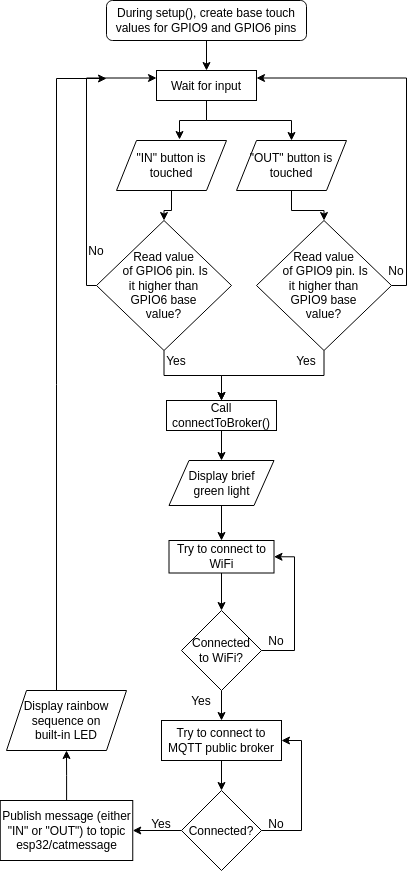

The diagram above was exported from draw.io. Its source (the exported page's mxGraphModel, read from the mxfile embedded in the PNG):
<mxGraphModel dx="655" dy="396" grid="1" gridSize="10" guides="1" tooltips="1" connect="1" arrows="1" fold="1" page="1" pageScale="1" pageWidth="827" pageHeight="1169" math="0" shadow="0">
  <root>
    <mxCell id="WIyWlLk6GJQsqaUBKTNV-0" />
    <mxCell id="WIyWlLk6GJQsqaUBKTNV-1" parent="WIyWlLk6GJQsqaUBKTNV-0" />
    <mxCell id="9zAlbmJsdBc5-82Q8Di1-8" value="" style="edgeStyle=orthogonalEdgeStyle;rounded=0;orthogonalLoop=1;jettySize=auto;html=1;" parent="WIyWlLk6GJQsqaUBKTNV-1" source="WIyWlLk6GJQsqaUBKTNV-3" target="9zAlbmJsdBc5-82Q8Di1-7" edge="1">
      <mxGeometry relative="1" as="geometry" />
    </mxCell>
    <mxCell id="WIyWlLk6GJQsqaUBKTNV-3" value="During setup(), create base touch values for GPIO9 and GPIO6 pins" style="rounded=1;whiteSpace=wrap;html=1;fontSize=12;glass=0;strokeWidth=1;shadow=0;" parent="WIyWlLk6GJQsqaUBKTNV-1" vertex="1">
      <mxGeometry x="120" y="80" width="200" height="40" as="geometry" />
    </mxCell>
    <mxCell id="9zAlbmJsdBc5-82Q8Di1-12" value="" style="edgeStyle=orthogonalEdgeStyle;rounded=0;orthogonalLoop=1;jettySize=auto;html=1;" parent="WIyWlLk6GJQsqaUBKTNV-1" source="9zAlbmJsdBc5-82Q8Di1-7" target="9zAlbmJsdBc5-82Q8Di1-11" edge="1">
      <mxGeometry relative="1" as="geometry" />
    </mxCell>
    <mxCell id="9zAlbmJsdBc5-82Q8Di1-14" style="edgeStyle=orthogonalEdgeStyle;rounded=0;orthogonalLoop=1;jettySize=auto;html=1;entryX=0.573;entryY=-0.02;entryDx=0;entryDy=0;entryPerimeter=0;" parent="WIyWlLk6GJQsqaUBKTNV-1" source="9zAlbmJsdBc5-82Q8Di1-7" target="9zAlbmJsdBc5-82Q8Di1-13" edge="1">
      <mxGeometry relative="1" as="geometry" />
    </mxCell>
    <mxCell id="9zAlbmJsdBc5-82Q8Di1-7" value="Wait for input" style="whiteSpace=wrap;html=1;shadow=0;strokeWidth=1;glass=0;" parent="WIyWlLk6GJQsqaUBKTNV-1" vertex="1">
      <mxGeometry x="170" y="150" width="100" height="30" as="geometry" />
    </mxCell>
    <mxCell id="9zAlbmJsdBc5-82Q8Di1-16" value="" style="edgeStyle=orthogonalEdgeStyle;rounded=0;orthogonalLoop=1;jettySize=auto;html=1;" parent="WIyWlLk6GJQsqaUBKTNV-1" source="9zAlbmJsdBc5-82Q8Di1-11" target="9zAlbmJsdBc5-82Q8Di1-15" edge="1">
      <mxGeometry relative="1" as="geometry" />
    </mxCell>
    <mxCell id="9zAlbmJsdBc5-82Q8Di1-11" value="&quot;OUT&quot; button is touched" style="shape=parallelogram;perimeter=parallelogramPerimeter;whiteSpace=wrap;html=1;fixedSize=1;shadow=0;strokeWidth=1;glass=0;" parent="WIyWlLk6GJQsqaUBKTNV-1" vertex="1">
      <mxGeometry x="250" y="220" width="110" height="50" as="geometry" />
    </mxCell>
    <mxCell id="9zAlbmJsdBc5-82Q8Di1-25" style="edgeStyle=orthogonalEdgeStyle;rounded=0;orthogonalLoop=1;jettySize=auto;html=1;entryX=0.5;entryY=0;entryDx=0;entryDy=0;" parent="WIyWlLk6GJQsqaUBKTNV-1" source="9zAlbmJsdBc5-82Q8Di1-13" target="9zAlbmJsdBc5-82Q8Di1-17" edge="1">
      <mxGeometry relative="1" as="geometry" />
    </mxCell>
    <mxCell id="9zAlbmJsdBc5-82Q8Di1-13" value="&quot;IN&quot; button is touched" style="shape=parallelogram;perimeter=parallelogramPerimeter;whiteSpace=wrap;html=1;fixedSize=1;shadow=0;strokeWidth=1;glass=0;" parent="WIyWlLk6GJQsqaUBKTNV-1" vertex="1">
      <mxGeometry x="130" y="220" width="110" height="50" as="geometry" />
    </mxCell>
    <mxCell id="9zAlbmJsdBc5-82Q8Di1-19" value="" style="edgeStyle=orthogonalEdgeStyle;rounded=0;orthogonalLoop=1;jettySize=auto;html=1;" parent="WIyWlLk6GJQsqaUBKTNV-1" source="9zAlbmJsdBc5-82Q8Di1-15" target="9zAlbmJsdBc5-82Q8Di1-18" edge="1">
      <mxGeometry relative="1" as="geometry" />
    </mxCell>
    <mxCell id="9zAlbmJsdBc5-82Q8Di1-29" style="edgeStyle=orthogonalEdgeStyle;rounded=0;orthogonalLoop=1;jettySize=auto;html=1;entryX=1;entryY=0.25;entryDx=0;entryDy=0;" parent="WIyWlLk6GJQsqaUBKTNV-1" source="9zAlbmJsdBc5-82Q8Di1-15" target="9zAlbmJsdBc5-82Q8Di1-7" edge="1">
      <mxGeometry relative="1" as="geometry">
        <Array as="points">
          <mxPoint x="420" y="365" />
          <mxPoint x="420" y="158" />
        </Array>
      </mxGeometry>
    </mxCell>
    <mxCell id="9zAlbmJsdBc5-82Q8Di1-15" value="&lt;div&gt;Read value&lt;/div&gt;&lt;div&gt;&amp;nbsp;of GPIO9 pin. Is &lt;br&gt;&lt;/div&gt;&lt;div&gt;it higher than &lt;br&gt;&lt;/div&gt;&lt;div&gt;GPIO9 base &lt;br&gt;&lt;/div&gt;&lt;div&gt;value?&lt;/div&gt;" style="rhombus;whiteSpace=wrap;html=1;shadow=0;strokeWidth=1;glass=0;" parent="WIyWlLk6GJQsqaUBKTNV-1" vertex="1">
      <mxGeometry x="270" y="300" width="135" height="130" as="geometry" />
    </mxCell>
    <mxCell id="9zAlbmJsdBc5-82Q8Di1-20" style="edgeStyle=orthogonalEdgeStyle;rounded=0;orthogonalLoop=1;jettySize=auto;html=1;entryX=0.5;entryY=0;entryDx=0;entryDy=0;" parent="WIyWlLk6GJQsqaUBKTNV-1" source="9zAlbmJsdBc5-82Q8Di1-17" target="9zAlbmJsdBc5-82Q8Di1-18" edge="1">
      <mxGeometry relative="1" as="geometry" />
    </mxCell>
    <mxCell id="9zAlbmJsdBc5-82Q8Di1-28" style="edgeStyle=orthogonalEdgeStyle;rounded=0;orthogonalLoop=1;jettySize=auto;html=1;entryX=0;entryY=0.25;entryDx=0;entryDy=0;" parent="WIyWlLk6GJQsqaUBKTNV-1" source="9zAlbmJsdBc5-82Q8Di1-17" target="9zAlbmJsdBc5-82Q8Di1-7" edge="1">
      <mxGeometry relative="1" as="geometry">
        <Array as="points">
          <mxPoint x="100" y="365" />
          <mxPoint x="100" y="158" />
        </Array>
      </mxGeometry>
    </mxCell>
    <mxCell id="9zAlbmJsdBc5-82Q8Di1-17" value="&lt;div&gt;Read value&lt;/div&gt;&lt;div&gt;&amp;nbsp;of GPIO6 pin. Is &lt;br&gt;&lt;/div&gt;&lt;div&gt;it higher than &lt;br&gt;&lt;/div&gt;&lt;div&gt;GPIO6 base &lt;br&gt;&lt;/div&gt;&lt;div&gt;value?&lt;/div&gt;" style="rhombus;whiteSpace=wrap;html=1;shadow=0;strokeWidth=1;glass=0;" parent="WIyWlLk6GJQsqaUBKTNV-1" vertex="1">
      <mxGeometry x="110" y="300" width="135" height="130" as="geometry" />
    </mxCell>
    <mxCell id="9zAlbmJsdBc5-82Q8Di1-24" value="" style="edgeStyle=orthogonalEdgeStyle;rounded=0;orthogonalLoop=1;jettySize=auto;html=1;" parent="WIyWlLk6GJQsqaUBKTNV-1" source="9zAlbmJsdBc5-82Q8Di1-18" target="9zAlbmJsdBc5-82Q8Di1-23" edge="1">
      <mxGeometry relative="1" as="geometry" />
    </mxCell>
    <mxCell id="9zAlbmJsdBc5-82Q8Di1-18" value="Call connectToBroker()" style="whiteSpace=wrap;html=1;shadow=0;strokeWidth=1;glass=0;" parent="WIyWlLk6GJQsqaUBKTNV-1" vertex="1">
      <mxGeometry x="180" y="480" width="110" height="30" as="geometry" />
    </mxCell>
    <mxCell id="9zAlbmJsdBc5-82Q8Di1-35" value="" style="edgeStyle=orthogonalEdgeStyle;rounded=0;orthogonalLoop=1;jettySize=auto;html=1;" parent="WIyWlLk6GJQsqaUBKTNV-1" source="9zAlbmJsdBc5-82Q8Di1-23" target="9zAlbmJsdBc5-82Q8Di1-34" edge="1">
      <mxGeometry relative="1" as="geometry" />
    </mxCell>
    <mxCell id="9zAlbmJsdBc5-82Q8Di1-23" value="&lt;div&gt;Display brief &lt;br&gt;&lt;/div&gt;&lt;div&gt;green light&lt;/div&gt;" style="shape=parallelogram;perimeter=parallelogramPerimeter;whiteSpace=wrap;html=1;fixedSize=1;shadow=0;strokeWidth=1;glass=0;" parent="WIyWlLk6GJQsqaUBKTNV-1" vertex="1">
      <mxGeometry x="182.5" y="540" width="105" height="45" as="geometry" />
    </mxCell>
    <mxCell id="9zAlbmJsdBc5-82Q8Di1-26" value="Yes" style="text;html=1;strokeColor=none;fillColor=none;align=center;verticalAlign=middle;whiteSpace=wrap;rounded=0;" parent="WIyWlLk6GJQsqaUBKTNV-1" vertex="1">
      <mxGeometry x="300" y="430" width="40" height="20" as="geometry" />
    </mxCell>
    <mxCell id="9zAlbmJsdBc5-82Q8Di1-27" value="Yes" style="text;html=1;strokeColor=none;fillColor=none;align=center;verticalAlign=middle;whiteSpace=wrap;rounded=0;" parent="WIyWlLk6GJQsqaUBKTNV-1" vertex="1">
      <mxGeometry x="170" y="430" width="40" height="20" as="geometry" />
    </mxCell>
    <mxCell id="9zAlbmJsdBc5-82Q8Di1-30" value="&lt;div&gt;No&lt;/div&gt;" style="text;html=1;strokeColor=none;fillColor=none;align=center;verticalAlign=middle;whiteSpace=wrap;rounded=0;" parent="WIyWlLk6GJQsqaUBKTNV-1" vertex="1">
      <mxGeometry x="390" y="340" width="40" height="20" as="geometry" />
    </mxCell>
    <mxCell id="9zAlbmJsdBc5-82Q8Di1-33" value="&lt;div&gt;No&lt;/div&gt;" style="text;html=1;strokeColor=none;fillColor=none;align=center;verticalAlign=middle;whiteSpace=wrap;rounded=0;" parent="WIyWlLk6GJQsqaUBKTNV-1" vertex="1">
      <mxGeometry x="90" y="320" width="40" height="20" as="geometry" />
    </mxCell>
    <mxCell id="9zAlbmJsdBc5-82Q8Di1-37" value="" style="edgeStyle=orthogonalEdgeStyle;rounded=0;orthogonalLoop=1;jettySize=auto;html=1;" parent="WIyWlLk6GJQsqaUBKTNV-1" source="9zAlbmJsdBc5-82Q8Di1-34" target="9zAlbmJsdBc5-82Q8Di1-36" edge="1">
      <mxGeometry relative="1" as="geometry" />
    </mxCell>
    <mxCell id="9zAlbmJsdBc5-82Q8Di1-34" value="Try to connect to WiFi" style="whiteSpace=wrap;html=1;shadow=0;strokeWidth=1;glass=0;" parent="WIyWlLk6GJQsqaUBKTNV-1" vertex="1">
      <mxGeometry x="182.5" y="620" width="105" height="32.5" as="geometry" />
    </mxCell>
    <mxCell id="9zAlbmJsdBc5-82Q8Di1-38" style="edgeStyle=orthogonalEdgeStyle;rounded=0;orthogonalLoop=1;jettySize=auto;html=1;entryX=1;entryY=0.5;entryDx=0;entryDy=0;" parent="WIyWlLk6GJQsqaUBKTNV-1" source="9zAlbmJsdBc5-82Q8Di1-36" target="9zAlbmJsdBc5-82Q8Di1-34" edge="1">
      <mxGeometry relative="1" as="geometry">
        <Array as="points">
          <mxPoint x="308" y="730" />
          <mxPoint x="308" y="636" />
        </Array>
      </mxGeometry>
    </mxCell>
    <mxCell id="9zAlbmJsdBc5-82Q8Di1-41" value="" style="edgeStyle=orthogonalEdgeStyle;rounded=0;orthogonalLoop=1;jettySize=auto;html=1;" parent="WIyWlLk6GJQsqaUBKTNV-1" source="9zAlbmJsdBc5-82Q8Di1-36" target="9zAlbmJsdBc5-82Q8Di1-40" edge="1">
      <mxGeometry relative="1" as="geometry" />
    </mxCell>
    <mxCell id="9zAlbmJsdBc5-82Q8Di1-36" value="&lt;div&gt;Connected &lt;br&gt;&lt;/div&gt;&lt;div&gt;to WiFi?&lt;/div&gt;" style="rhombus;whiteSpace=wrap;html=1;shadow=0;strokeWidth=1;glass=0;" parent="WIyWlLk6GJQsqaUBKTNV-1" vertex="1">
      <mxGeometry x="195" y="690" width="80" height="80" as="geometry" />
    </mxCell>
    <mxCell id="9zAlbmJsdBc5-82Q8Di1-39" value="No" style="text;html=1;strokeColor=none;fillColor=none;align=center;verticalAlign=middle;whiteSpace=wrap;rounded=0;" parent="WIyWlLk6GJQsqaUBKTNV-1" vertex="1">
      <mxGeometry x="270" y="710" width="40" height="20" as="geometry" />
    </mxCell>
    <mxCell id="9zAlbmJsdBc5-82Q8Di1-44" value="" style="edgeStyle=orthogonalEdgeStyle;rounded=0;orthogonalLoop=1;jettySize=auto;html=1;" parent="WIyWlLk6GJQsqaUBKTNV-1" source="9zAlbmJsdBc5-82Q8Di1-40" target="9zAlbmJsdBc5-82Q8Di1-43" edge="1">
      <mxGeometry relative="1" as="geometry" />
    </mxCell>
    <mxCell id="9zAlbmJsdBc5-82Q8Di1-40" value="Try to connect to MQTT public broker" style="whiteSpace=wrap;html=1;shadow=0;strokeWidth=1;glass=0;" parent="WIyWlLk6GJQsqaUBKTNV-1" vertex="1">
      <mxGeometry x="175" y="800" width="120" height="40" as="geometry" />
    </mxCell>
    <mxCell id="9zAlbmJsdBc5-82Q8Di1-48" value="" style="edgeStyle=orthogonalEdgeStyle;rounded=0;orthogonalLoop=1;jettySize=auto;html=1;" parent="WIyWlLk6GJQsqaUBKTNV-1" source="9zAlbmJsdBc5-82Q8Di1-43" target="9zAlbmJsdBc5-82Q8Di1-47" edge="1">
      <mxGeometry relative="1" as="geometry" />
    </mxCell>
    <mxCell id="9zAlbmJsdBc5-82Q8Di1-54" style="edgeStyle=orthogonalEdgeStyle;rounded=0;orthogonalLoop=1;jettySize=auto;html=1;entryX=1;entryY=0.5;entryDx=0;entryDy=0;" parent="WIyWlLk6GJQsqaUBKTNV-1" source="9zAlbmJsdBc5-82Q8Di1-43" target="9zAlbmJsdBc5-82Q8Di1-40" edge="1">
      <mxGeometry relative="1" as="geometry">
        <Array as="points">
          <mxPoint x="315" y="910" />
          <mxPoint x="315" y="820" />
        </Array>
      </mxGeometry>
    </mxCell>
    <mxCell id="9zAlbmJsdBc5-82Q8Di1-43" value="Connected?" style="rhombus;whiteSpace=wrap;html=1;shadow=0;strokeWidth=1;glass=0;" parent="WIyWlLk6GJQsqaUBKTNV-1" vertex="1">
      <mxGeometry x="195" y="870" width="80" height="80" as="geometry" />
    </mxCell>
    <mxCell id="9zAlbmJsdBc5-82Q8Di1-46" value="No" style="text;html=1;strokeColor=none;fillColor=none;align=center;verticalAlign=middle;whiteSpace=wrap;rounded=0;" parent="WIyWlLk6GJQsqaUBKTNV-1" vertex="1">
      <mxGeometry x="270" y="893" width="40" height="20" as="geometry" />
    </mxCell>
    <mxCell id="9zAlbmJsdBc5-82Q8Di1-56" style="edgeStyle=orthogonalEdgeStyle;rounded=0;orthogonalLoop=1;jettySize=auto;html=1;entryX=0.5;entryY=1;entryDx=0;entryDy=0;" parent="WIyWlLk6GJQsqaUBKTNV-1" source="9zAlbmJsdBc5-82Q8Di1-47" target="9zAlbmJsdBc5-82Q8Di1-49" edge="1">
      <mxGeometry relative="1" as="geometry" />
    </mxCell>
    <mxCell id="9zAlbmJsdBc5-82Q8Di1-47" value="Publish message (either &quot;IN&quot; or &quot;OUT&quot;) to topic esp32/catmessage " style="whiteSpace=wrap;html=1;shadow=0;strokeWidth=1;glass=0;" parent="WIyWlLk6GJQsqaUBKTNV-1" vertex="1">
      <mxGeometry x="13.75" y="880" width="132.5" height="60" as="geometry" />
    </mxCell>
    <mxCell id="9zAlbmJsdBc5-82Q8Di1-51" style="edgeStyle=orthogonalEdgeStyle;rounded=0;orthogonalLoop=1;jettySize=auto;html=1;" parent="WIyWlLk6GJQsqaUBKTNV-1" source="9zAlbmJsdBc5-82Q8Di1-49" edge="1">
      <mxGeometry relative="1" as="geometry">
        <mxPoint x="120" y="158" as="targetPoint" />
        <Array as="points">
          <mxPoint x="70" y="158" />
        </Array>
      </mxGeometry>
    </mxCell>
    <mxCell id="9zAlbmJsdBc5-82Q8Di1-49" value="&lt;div&gt;Display rainbow sequence on &lt;br&gt;&lt;/div&gt;&lt;div&gt;built-in LED&lt;/div&gt;" style="shape=parallelogram;perimeter=parallelogramPerimeter;whiteSpace=wrap;html=1;fixedSize=1;shadow=0;strokeWidth=1;glass=0;" parent="WIyWlLk6GJQsqaUBKTNV-1" vertex="1">
      <mxGeometry x="20" y="770" width="120" height="60" as="geometry" />
    </mxCell>
    <mxCell id="9zAlbmJsdBc5-82Q8Di1-52" value="Yes" style="text;html=1;strokeColor=none;fillColor=none;align=center;verticalAlign=middle;whiteSpace=wrap;rounded=0;" parent="WIyWlLk6GJQsqaUBKTNV-1" vertex="1">
      <mxGeometry x="195" y="770" width="40" height="20" as="geometry" />
    </mxCell>
    <mxCell id="9zAlbmJsdBc5-82Q8Di1-55" value="Yes" style="text;html=1;strokeColor=none;fillColor=none;align=center;verticalAlign=middle;whiteSpace=wrap;rounded=0;" parent="WIyWlLk6GJQsqaUBKTNV-1" vertex="1">
      <mxGeometry x="155" y="893" width="40" height="20" as="geometry" />
    </mxCell>
  </root>
</mxGraphModel>